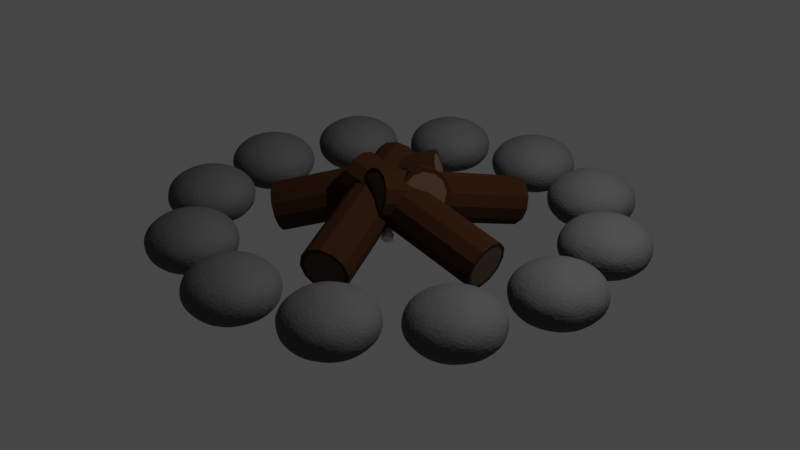 # Source: fire.blend  (saved by Blender 3.5.10; exported with 4.5.12 LTS)
import bpy
from mathutils import Matrix  # noqa: F401  (used for matrix-valued properties, if any)

bpy.ops.wm.read_factory_settings(use_empty=True)
scene = bpy.context.scene
scene.name = 'Scene'

# ---- collections
col_collection = bpy.data.collections.new('Collection'); scene.collection.children.link(col_collection)

# ---- materials (node trees are filled in below, after node groups)
mat_stone = bpy.data.materials.new('stone')
mat_stone.use_transparent_shadow = False
mat_wood_out = bpy.data.materials.new('wood_out')
mat_wood_out.use_transparent_shadow = False
mat_wood_in = bpy.data.materials.new('wood_in')
mat_wood_in.use_transparent_shadow = False

# ---- node groups
ng_geometry_nodes = bpy.data.node_groups.new('Geometry Nodes', 'GeometryNodeTree')
_s = ng_geometry_nodes.interface.new_socket(name='Geometry', in_out='OUTPUT', socket_type='NodeSocketGeometry')
_s = ng_geometry_nodes.interface.new_socket(name='Geometry', in_out='INPUT', socket_type='NodeSocketGeometry')
ng_geometry_nodes.is_modifier = True
_N = ng_geometry_nodes.nodes; _L = ng_geometry_nodes.links
n0 = _N.new('GeometryNodeDistributePointsOnFaces'); n0.name = 'Distribute Points on Faces'; n0.location = (-111, 150)
n0.inputs[4].default_value = 15.0
n0.inputs[6].default_value = 43
n1 = _N.new('NodeGroupInput'); n1.name = 'Group Input'; n1.location = (-358, 149)
n2 = _N.new('GeometryNodeMeshIcoSphere'); n2.name = 'Ico Sphere'; n2.location = (-91, -111)
n2.inputs[0].default_value = 0.07
n3 = _N.new('NodeGroupOutput'); n3.name = 'Group Output'; n3.location = (873, 88)
n4 = _N.new('GeometryNodeInstanceOnPoints'); n4.name = 'Instance on Points'; n4.location = (156, 100)
n5 = _N.new('GeometryNodeRealizeInstances'); n5.name = 'Realize Instances'; n5.location = (657, 141)
n6 = _N.new('FunctionNodeRandomValue'); n6.name = 'Random Value'; n6.location = (303, -52)
n6.inputs[3].default_value = 3.142
n6.inputs[8].default_value = 97
n7 = _N.new('GeometryNodeRotateInstances'); n7.name = 'Rotate Instances'; n7.location = (478, 170)
_L.new(n1.outputs[0], n0.inputs[0])
_L.new(n0.outputs[0], n4.inputs[0])
_L.new(n2.outputs[0], n4.inputs[2])
_L.new(n7.outputs[0], n5.inputs[0])
_L.new(n5.outputs[0], n3.inputs[0])
_L.new(n4.outputs[0], n7.inputs[0])
_L.new(n6.outputs[1], n7.inputs[2])
n3.is_active_output = True

# ---- material node trees
mat_stone.use_nodes = True; mat_stone.node_tree.nodes.clear()
_N = mat_stone.node_tree.nodes; _L = mat_stone.node_tree.links
n0 = _N.new('ShaderNodeBsdfPrincipled'); n0.name = 'Principled BSDF'; n0.location = (10, 300)
n0.distribution = 'GGX'
n0.subsurface_method = 'RANDOM_WALK_SKIN'
n0.inputs[0].default_value = (0.0836, 0.0836, 0.0836, 1.0)
n0.inputs[2].default_value = 0.7
n0.inputs[3].default_value = 1.45
n0.inputs[13].default_value = 0.1
n0.inputs[27].default_value = (0.0, 0.0, 0.0, 1.0)
n0.inputs[28].default_value = 1.0
n1 = _N.new('ShaderNodeOutputMaterial'); n1.name = 'Material Output'; n1.location = (300, 300)
_L.new(n0.outputs[0], n1.inputs[0])
n1.is_active_output = True
mat_wood_out.use_nodes = True; mat_wood_out.node_tree.nodes.clear()
_N = mat_wood_out.node_tree.nodes; _L = mat_wood_out.node_tree.links
n0 = _N.new('ShaderNodeBsdfPrincipled'); n0.name = 'Principled BSDF'; n0.location = (10, 300)
n0.distribution = 'GGX'
n0.subsurface_method = 'RANDOM_WALK_SKIN'
n0.inputs[0].default_value = (0.03144, 0.01069, 0.002106, 1.0)
n0.inputs[2].default_value = 0.9
n0.inputs[3].default_value = 1.45
n0.inputs[13].default_value = 0.1318
n0.inputs[27].default_value = (0.0, 0.0, 0.0, 1.0)
n0.inputs[28].default_value = 1.0
n1 = _N.new('ShaderNodeOutputMaterial'); n1.name = 'Material Output'; n1.location = (300, 300)
_L.new(n0.outputs[0], n1.inputs[0])
n1.is_active_output = True
mat_wood_in.use_nodes = True; mat_wood_in.node_tree.nodes.clear()
_N = mat_wood_in.node_tree.nodes; _L = mat_wood_in.node_tree.links
n0 = _N.new('ShaderNodeOutputMaterial'); n0.name = 'Material Output'; n0.location = (300, 300)
n1 = _N.new('ShaderNodeBsdfPrincipled'); n1.name = 'Principled BSDF'; n1.location = (10, 300)
n1.distribution = 'GGX'
n1.subsurface_method = 'RANDOM_WALK_SKIN'
n1.inputs[0].default_value = (0.07633, 0.04352, 0.02432, 1.0)
n1.inputs[2].default_value = 0.9
n1.inputs[3].default_value = 1.45
n1.inputs[27].default_value = (0.0, 0.0, 0.0, 1.0)
n1.inputs[28].default_value = 1.0
_L.new(n1.outputs[0], n0.inputs[0])
n0.is_active_output = True

# ---- world
world_world = bpy.data.worlds.new('World'); scene.world = world_world
world_world.use_nodes = True; world_world.node_tree.nodes.clear()
_N = world_world.node_tree.nodes; _L = world_world.node_tree.links
n0 = _N.new('ShaderNodeOutputWorld'); n0.name = 'World Output'; n0.location = (300, 300)
n1 = _N.new('ShaderNodeBackground'); n1.name = 'Background'; n1.location = (10, 300)
n1.inputs[0].default_value = (0.05088, 0.05088, 0.05088, 1.0)
_L.new(n1.outputs[0], n0.inputs[0])
n0.is_active_output = True
world_world.color = (0.05088, 0.05088, 0.05088)
world_world.use_sun_shadow = False
world_world.sun_shadow_jitter_overblur = 0.0

# ---- cameras
cam_camera = bpy.data.cameras.new('Camera')
cam_camera.clip_end = 100.0
cam_camera.ortho_scale = 7.314

# ---- lights
light_light = bpy.data.lights.new('Light', 'POINT')
light_light.transmission_factor = 0.0
light_light.energy = 1000.0
light_light.shadow_soft_size = 0.1
light_light.shadow_maximum_resolution = 0.006
light_light.use_absolute_resolution = True

# ---- meshes
me_icosphere = bpy.data.meshes.new('Icosphere')
me_icosphere.from_pydata([(2.073, -2.734e-10, -0.3225), (2.431, -0.2599, -0.1442), (1.936, -0.4205, -0.1442), (1.631, -2.734e-10, -0.1442), (1.936, 0.4205, -0.1442), (2.431, 0.2599, -0.1442), (2.21, -0.4205, 0.1442), (1.715, -0.2599, 0.1442), (1.715, 0.2599, 0.1442), (2.21, 0.4205, 0.1442), (2.515, -2.734e-10, 0.1442), (2.073, -2.734e-10, 0.3225), (1.994, -0.2414, -0.2744), (2.278, -0.1492, -0.2744), (2.202, -0.3986, -0.1696), (2.492, -2.734e-10, -0.1696), (2.278, 0.1492, -0.2744), (1.819, -2.734e-10, -0.2744), (1.734, -0.2463, -0.1696), (1.994, 0.2414, -0.2744), (1.734, 0.2463, -0.1696), (2.202, 0.3986, -0.1696), (2.547, -0.1541, 0.0), (2.547, 0.1541, 0.0), (2.073, -0.4988, 0.0), (2.366, -0.4035, 0.0), (1.599, -0.1541, 0.0), (1.78, -0.4035, 0.0), (1.78, 0.4035, 0.0), (1.599, 0.1541, 0.0), (2.366, 0.4035, 0.0), (2.073, 0.4988, 0.0), (2.412, -0.2463, 0.1696), (1.943, -0.3986, 0.1696), (1.654, -2.734e-10, 0.1696), (1.943, 0.3986, 0.1696), (2.412, 0.2463, 0.1696), (2.151, -0.2414, 0.2744), (2.327, -2.734e-10, 0.2744), (1.868, -0.1492, 0.2744), (1.868, 0.1492, 0.2744), (2.151, 0.2414, 0.2744)], [], [(0, 13, 12), (1, 13, 15), (0, 12, 17), (0, 17, 19), (0, 19, 16), (1, 15, 22), (2, 14, 24), (3, 18, 26), (4, 20, 28), (5, 21, 30), (1, 22, 25), (2, 24, 27), (3, 26, 29), (4, 28, 31), (5, 30, 23), (6, 32, 37), (7, 33, 39), (8, 34, 40), (9, 35, 41), (10, 36, 38), (38, 41, 11), (38, 36, 41), (36, 9, 41), (41, 40, 11), (41, 35, 40), (35, 8, 40), (40, 39, 11), (40, 34, 39), (34, 7, 39), (39, 37, 11), (39, 33, 37), (33, 6, 37), (37, 38, 11), (37, 32, 38), (32, 10, 38), (23, 36, 10), (23, 30, 36), (30, 9, 36), (31, 35, 9), (31, 28, 35), (28, 8, 35), (29, 34, 8), (29, 26, 34), (26, 7, 34), (27, 33, 7), (27, 24, 33), (24, 6, 33), (25, 32, 6), (25, 22, 32), (22, 10, 32), (30, 31, 9), (30, 21, 31), (21, 4, 31), (28, 29, 8), (28, 20, 29), (20, 3, 29), (26, 27, 7), (26, 18, 27), (18, 2, 27), (24, 25, 6), (24, 14, 25), (14, 1, 25), (22, 23, 10), (22, 15, 23), (15, 5, 23), (16, 21, 5), (16, 19, 21), (19, 4, 21), (19, 20, 4), (19, 17, 20), (17, 3, 20), (17, 18, 3), (17, 12, 18), (12, 2, 18), (15, 16, 5), (15, 13, 16), (13, 0, 16), (12, 14, 2), (12, 13, 14), (13, 1, 14)])
_uv = me_icosphere.uv_layers.new(name='UVMap')
_uv.uv.foreach_set('vector', [0.1818, 0.0, 0.2273, 0.07873, 0.1364, 0.07873, 0.2727, 0.1575, 0.3182, 0.07873, 0.3636, 0.1575, 0.9091, 0.0, 0.9545, 0.07873, 0.8636, 0.07873, 0.7273, 0.0, 0.7727, 0.07873, 0.6818, 0.07873, 0.5455, 0.0, 0.5909, 0.07873, 0.5, 0.07873, 0.2727, 0.1575, 0.3636, 0.1575, 0.3182, 0.2362, 0.09091, 0.1575, 0.1818, 0.1575, 0.1364, 0.2362, 0.8182, 0.1575, 0.9091, 0.1575, 0.8636, 0.2362, 0.6364, 0.1575, 0.7273, 0.1575, 0.6818, 0.2362, 0.4545, 0.1575, 0.5455, 0.1575, 0.5, 0.2362, 0.2727, 0.1575, 0.3182, 0.2362, 0.2273, 0.2362, 0.09091, 0.1575, 0.1364, 0.2362, 0.04546, 0.2362, 0.8182, 0.1575, 0.8636, 0.2362, 0.7727, 0.2362, 0.6364, 0.1575, 0.6818, 0.2362, 0.5909, 0.2362, 0.4545, 0.1575, 0.5, 0.2362, 0.4091, 0.2362, 0.1818, 0.3149, 0.2727, 0.3149, 0.2273, 0.3937, 0.0, 0.3149, 0.09091, 0.3149, 0.04546, 0.3937, 0.7273, 0.3149, 0.8182, 0.3149, 0.7727, 0.3937, 0.5455, 0.3149, 0.6364, 0.3149, 0.5909, 0.3937, 0.3636, 0.3149, 0.4545, 0.3149, 0.4091, 0.3937, 0.4091, 0.3937, 0.5, 0.3937, 0.4545, 0.4724, 0.4091, 0.3937, 0.4545, 0.3149, 0.5, 0.3937, 0.4545, 0.3149, 0.5455, 0.3149, 0.5, 0.3937, 0.5909, 0.3937, 0.6818, 0.3937, 0.6364, 0.4724, 0.5909, 0.3937, 0.6364, 0.3149, 0.6818, 0.3937, 0.6364, 0.3149, 0.7273, 0.3149, 0.6818, 0.3937, 0.7727, 0.3937, 0.8636, 0.3937, 0.8182, 0.4724, 0.7727, 0.3937, 0.8182, 0.3149, 0.8636, 0.3937, 0.8182, 0.3149, 0.9091, 0.3149, 0.8636, 0.3937, 0.04546, 0.3937, 0.1364, 0.3937, 0.09091, 0.4724, 0.04546, 0.3937, 0.09091, 0.3149, 0.1364, 0.3937, 0.09091, 0.3149, 0.1818, 0.3149, 0.1364, 0.3937, 0.2273, 0.3937, 0.3182, 0.3937, 0.2727, 0.4724, 0.2273, 0.3937, 0.2727, 0.3149, 0.3182, 0.3937, 0.2727, 0.3149, 0.3636, 0.3149, 0.3182, 0.3937, 0.4091, 0.2362, 0.4545, 0.3149, 0.3636, 0.3149, 0.4091, 0.2362, 0.5, 0.2362, 0.4545, 0.3149, 0.5, 0.2362, 0.5455, 0.3149, 0.4545, 0.3149, 0.5909, 0.2362, 0.6364, 0.3149, 0.5455, 0.3149, 0.5909, 0.2362, 0.6818, 0.2362, 0.6364, 0.3149, 0.6818, 0.2362, 0.7273, 0.3149, 0.6364, 0.3149, 0.7727, 0.2362, 0.8182, 0.3149, 0.7273, 0.3149, 0.7727, 0.2362, 0.8636, 0.2362, 0.8182, 0.3149, 0.8636, 0.2362, 0.9091, 0.3149, 0.8182, 0.3149, 0.04546, 0.2362, 0.09091, 0.3149, 0.0, 0.3149, 0.04546, 0.2362, 0.1364, 0.2362, 0.09091, 0.3149, 0.1364, 0.2362, 0.1818, 0.3149, 0.09091, 0.3149, 0.2273, 0.2362, 0.2727, 0.3149, 0.1818, 0.3149, 0.2273, 0.2362, 0.3182, 0.2362, 0.2727, 0.3149, 0.3182, 0.2362, 0.3636, 0.3149, 0.2727, 0.3149, 0.5, 0.2362, 0.5909, 0.2362, 0.5455, 0.3149, 0.5, 0.2362, 0.5455, 0.1575, 0.5909, 0.2362, 0.5455, 0.1575, 0.6364, 0.1575, 0.5909, 0.2362, 0.6818, 0.2362, 0.7727, 0.2362, 0.7273, 0.3149, 0.6818, 0.2362, 0.7273, 0.1575, 0.7727, 0.2362, 0.7273, 0.1575, 0.8182, 0.1575, 0.7727, 0.2362, 0.8636, 0.2362, 0.9545, 0.2362, 0.9091, 0.3149, 0.8636, 0.2362, 0.9091, 0.1575, 0.9545, 0.2362, 0.9091, 0.1575, 1.0, 0.1575, 0.9545, 0.2362, 0.1364, 0.2362, 0.2273, 0.2362, 0.1818, 0.3149, 0.1364, 0.2362, 0.1818, 0.1575, 0.2273, 0.2362, 0.1818, 0.1575, 0.2727, 0.1575, 0.2273, 0.2362, 0.3182, 0.2362, 0.4091, 0.2362, 0.3636, 0.3149, 0.3182, 0.2362, 0.3636, 0.1575, 0.4091, 0.2362, 0.3636, 0.1575, 0.4545, 0.1575, 0.4091, 0.2362, 0.5, 0.07873, 0.5455, 0.1575, 0.4545, 0.1575, 0.5, 0.07873, 0.5909, 0.07873, 0.5455, 0.1575, 0.5909, 0.07873, 0.6364, 0.1575, 0.5455, 0.1575, 0.6818, 0.07873, 0.7273, 0.1575, 0.6364, 0.1575, 0.6818, 0.07873, 0.7727, 0.07873, 0.7273, 0.1575, 0.7727, 0.07873, 0.8182, 0.1575, 0.7273, 0.1575, 0.8636, 0.07873, 0.9091, 0.1575, 0.8182, 0.1575, 0.8636, 0.07873, 0.9545, 0.07873, 0.9091, 0.1575, 0.9545, 0.07873, 1.0, 0.1575, 0.9091, 0.1575, 0.3636, 0.1575, 0.4091, 0.07873, 0.4545, 0.1575, 0.3636, 0.1575, 0.3182, 0.07873, 0.4091, 0.07873, 0.3182, 0.07873, 0.3636, 0.0, 0.4091, 0.07873, 0.1364, 0.07873, 0.1818, 0.1575, 0.09091, 0.1575, 0.1364, 0.07873, 0.2273, 0.07873, 0.1818, 0.1575, 0.2273, 0.07873, 0.2727, 0.1575, 0.1818, 0.1575])
me_icosphere.materials.append(mat_stone)
me_icosphere.update()
me_cylinder_001 = bpy.data.meshes.new('Cylinder.001')
me_cylinder_001.from_pydata([(-0.2891, 0.2462, 0.6468), (0.3308, -1.298, 0.2009), (-0.1914, 0.2935, 0.6188), (0.4285, -1.251, 0.1729), (-0.1254, 0.3421, 0.5422), (0.4945, -1.202, 0.09628), (-0.1089, 0.3789, 0.4376), (0.511, -1.166, -0.008328), (-0.1463, 0.3941, 0.333), (0.4736, -1.15, -0.1129), (-0.2275, 0.3836, 0.2564), (0.3924, -1.161, -0.1895), (-0.3308, 0.3502, 0.2284), (0.2891, -1.194, -0.2175), (-0.4285, 0.3029, 0.2564), (0.1914, -1.241, -0.1895), (-0.4945, 0.2544, 0.333), (0.1254, -1.29, -0.1129), (-0.511, 0.2175, 0.4376), (0.1089, -1.327, -0.008328), (-0.4736, 0.2023, 0.5422), (0.1463, -1.342, 0.09628), (-0.3924, 0.2128, 0.6188), (0.2275, -1.332, 0.1729), (-0.285, 0.2361, 0.6872), (-0.1685, 0.2926, 0.6538), (0.4514, -1.252, 0.2079), (0.3349, -1.308, 0.2413), (-0.08979, 0.3505, 0.5624), (0.5301, -1.194, 0.1165), (-0.07011, 0.3945, 0.4376), (0.5498, -1.15, -0.008328), (-0.1147, 0.4126, 0.3128), (0.5052, -1.132, -0.1331), (-0.2116, 0.4001, 0.2214), (0.4083, -1.144, -0.2245), (-0.3349, 0.3603, 0.188), (0.285, -1.184, -0.258), (-0.4514, 0.3038, 0.2214), (0.1685, -1.241, -0.2245), (-0.5301, 0.2459, 0.3128), (0.08979, -1.299, -0.1331), (-0.5498, 0.2019, 0.4376), (0.07011, -1.342, -0.008328), (-0.5052, 0.1838, 0.5624), (0.1147, -1.361, 0.1165), (-0.4083, 0.1963, 0.6538), (0.2116, -1.348, 0.2079)], [], [(24, 27, 26, 25), (25, 26, 29, 28), (28, 29, 31, 30), (30, 31, 33, 32), (32, 33, 35, 34), (34, 35, 37, 36), (36, 37, 39, 38), (38, 39, 41, 40), (40, 41, 43, 42), (42, 43, 45, 44), (3, 1, 23, 21, 19, 17, 15, 13, 11, 9, 7, 5), (44, 45, 47, 46), (46, 47, 27, 24), (0, 2, 4, 6, 8, 10, 12, 14, 16, 18, 20, 22), (2, 0, 24, 25), (1, 3, 26, 27), (4, 2, 25, 28), (3, 5, 29, 26), (6, 4, 28, 30), (5, 7, 31, 29), (8, 6, 30, 32), (7, 9, 33, 31), (10, 8, 32, 34), (9, 11, 35, 33), (12, 10, 34, 36), (11, 13, 37, 35), (14, 12, 36, 38), (13, 15, 39, 37), (16, 14, 38, 40), (15, 17, 41, 39), (18, 16, 40, 42), (17, 19, 43, 41), (20, 18, 42, 44), (19, 21, 45, 43), (22, 20, 44, 46), (21, 23, 47, 45), (0, 22, 46, 24), (23, 1, 27, 47)])
me_cylinder_001.polygons.foreach_set('material_index', [0, 0, 0, 0, 0, 0, 0, 0, 0, 0, 1, 0, 0, 1, 0, 0, 0, 0, 0, 0, 0, 0, 0, 0, 0, 0, 0, 0, 0, 0, 0, 0, 0, 0, 0, 0, 0, 0])
_uv = me_cylinder_001.uv_layers.new(name='UVMap')
_uv.uv.foreach_set('vector', [1.0, 0.5, 1.0, 1.0, 0.9167, 1.0, 0.9167, 0.5, 0.9167, 0.5, 0.9167, 1.0, 0.8333, 1.0, 0.8333, 0.5, 0.8333, 0.5, 0.8333, 1.0, 0.75, 1.0, 0.75, 0.5, 0.75, 0.5, 0.75, 1.0, 0.6667, 1.0, 0.6667, 0.5, 0.6667, 0.5, 0.6667, 1.0, 0.5833, 1.0, 0.5833, 0.5, 0.5833, 0.5, 0.5833, 1.0, 0.5, 1.0, 0.5, 0.5, 0.5, 0.5, 0.5, 1.0, 0.4167, 1.0, 0.4167, 0.5, 0.4167, 0.5, 0.4167, 1.0, 0.3333, 1.0, 0.3333, 0.5, 0.3333, 0.5, 0.3333, 1.0, 0.25, 1.0, 0.25, 0.5, 0.25, 0.5, 0.25, 1.0, 0.1667, 1.0, 0.1667, 0.5, 0.3506, 0.4242, 0.25, 0.4511, 0.1494, 0.4242, 0.0758, 0.3506, 0.04885, 0.25, 0.0758, 0.1494, 0.1494, 0.0758, 0.25, 0.04885, 0.3506, 0.0758, 0.4242, 0.1494, 0.4511, 0.25, 0.4242, 0.3506, 0.1667, 0.5, 0.1667, 1.0, 0.08333, 1.0, 0.08333, 0.5, 0.08333, 0.5, 0.08333, 1.0, 7.451e-08, 1.0, 7.451e-08, 0.5, 0.75, 0.4511, 0.8506, 0.4242, 0.9242, 0.3506, 0.9511, 0.25, 0.9242, 0.1494, 0.8506, 0.0758, 0.75, 0.04885, 0.6494, 0.0758, 0.5758, 0.1494, 0.5489, 0.25, 0.5758, 0.3506, 0.6494, 0.4242, 0.8506, 0.4242, 0.75, 0.4511, 0.75, 0.49, 0.87, 0.4578, 0.25, 0.4511, 0.3506, 0.4242, 0.37, 0.4578, 0.25, 0.49, 0.9242, 0.3506, 0.8506, 0.4242, 0.87, 0.4578, 0.9578, 0.37, 0.3506, 0.4242, 0.4242, 0.3506, 0.4578, 0.37, 0.37, 0.4578, 0.9511, 0.25, 0.9242, 0.3506, 0.9578, 0.37, 0.99, 0.25, 0.4242, 0.3506, 0.4511, 0.25, 0.49, 0.25, 0.4578, 0.37, 0.9242, 0.1494, 0.9511, 0.25, 0.99, 0.25, 0.9578, 0.13, 0.4511, 0.25, 0.4242, 0.1494, 0.4578, 0.13, 0.49, 0.25, 0.8506, 0.0758, 0.9242, 0.1494, 0.9578, 0.13, 0.87, 0.04215, 0.4242, 0.1494, 0.3506, 0.0758, 0.37, 0.04215, 0.4578, 0.13, 0.75, 0.04885, 0.8506, 0.0758, 0.87, 0.04215, 0.75, 0.01, 0.3506, 0.0758, 0.25, 0.04885, 0.25, 0.01, 0.37, 0.04215, 0.6494, 0.0758, 0.75, 0.04885, 0.75, 0.01, 0.63, 0.04215, 0.25, 0.04885, 0.1494, 0.0758, 0.13, 0.04215, 0.25, 0.01, 0.5758, 0.1494, 0.6494, 0.0758, 0.63, 0.04215, 0.5422, 0.13, 0.1494, 0.0758, 0.0758, 0.1494, 0.04215, 0.13, 0.13, 0.04215, 0.5489, 0.25, 0.5758, 0.1494, 0.5422, 0.13, 0.51, 0.25, 0.0758, 0.1494, 0.04885, 0.25, 0.01, 0.25, 0.04215, 0.13, 0.5758, 0.3506, 0.5489, 0.25, 0.51, 0.25, 0.5422, 0.37, 0.04885, 0.25, 0.0758, 0.3506, 0.04215, 0.37, 0.01, 0.25, 0.6494, 0.4242, 0.5758, 0.3506, 0.5422, 0.37, 0.63, 0.4578, 0.0758, 0.3506, 0.1494, 0.4242, 0.13, 0.4578, 0.04215, 0.37, 0.75, 0.4511, 0.6494, 0.4242, 0.63, 0.4578, 0.75, 0.49, 0.1494, 0.4242, 0.25, 0.4511, 0.25, 0.49, 0.13, 0.4578])
me_cylinder_001.materials.append(mat_wood_out)
me_cylinder_001.materials.append(mat_wood_in)
me_cylinder_001.update()
me_icosphere_002 = bpy.data.meshes.new('Icosphere.002')
me_icosphere_002.from_pydata([(0.0, 0.0, -0.06817), (0.04933, -0.03584, -0.03049), (-0.01884, -0.05799, -0.03049), (-0.06097, 0.0, -0.03049), (-0.01884, 0.05799, -0.03049), (0.04933, 0.03584, -0.03049), (0.01884, -0.05799, 0.03049), (-0.04933, -0.03584, 0.03049), (-0.04933, 0.03584, 0.03049), (0.01884, 0.05799, 0.03049), (0.06097, 0.0, 0.03049), (0.0, 0.0, 0.06817), (-0.01107, -0.03408, -0.05799), (0.02899, -0.02106, -0.05799), (0.01792, -0.05515, -0.03584), (0.05799, 0.0, -0.03584), (0.02899, 0.02106, -0.05799), (-0.03584, 0.0, -0.05799), (-0.04691, -0.03408, -0.03584), (-0.01107, 0.03408, -0.05799), (-0.04691, 0.03408, -0.03584), (0.01792, 0.05515, -0.03584), (0.06483, -0.02106, 0.0), (0.06483, 0.02106, 0.0), (0.0, -0.06817, 0.0), (0.04007, -0.05515, 0.0), (-0.06483, -0.02106, 0.0), (-0.04007, -0.05515, 0.0), (-0.04007, 0.05515, 0.0), (-0.06483, 0.02106, 0.0), (0.04007, 0.05515, 0.0), (0.0, 0.06817, 0.0), (0.04691, -0.03408, 0.03584), (-0.01792, -0.05515, 0.03584), (-0.05799, 0.0, 0.03584), (-0.01792, 0.05515, 0.03584), (0.04691, 0.03408, 0.03584), (0.01107, -0.03408, 0.05799), (0.03584, 0.0, 0.05799), (-0.02899, -0.02106, 0.05799), (-0.02899, 0.02106, 0.05799), (0.01107, 0.03408, 0.05799)], [], [(0, 13, 12), (1, 13, 15), (0, 12, 17), (0, 17, 19), (0, 19, 16), (1, 15, 22), (2, 14, 24), (3, 18, 26), (4, 20, 28), (5, 21, 30), (1, 22, 25), (2, 24, 27), (3, 26, 29), (4, 28, 31), (5, 30, 23), (6, 32, 37), (7, 33, 39), (8, 34, 40), (9, 35, 41), (10, 36, 38), (38, 41, 11), (38, 36, 41), (36, 9, 41), (41, 40, 11), (41, 35, 40), (35, 8, 40), (40, 39, 11), (40, 34, 39), (34, 7, 39), (39, 37, 11), (39, 33, 37), (33, 6, 37), (37, 38, 11), (37, 32, 38), (32, 10, 38), (23, 36, 10), (23, 30, 36), (30, 9, 36), (31, 35, 9), (31, 28, 35), (28, 8, 35), (29, 34, 8), (29, 26, 34), (26, 7, 34), (27, 33, 7), (27, 24, 33), (24, 6, 33), (25, 32, 6), (25, 22, 32), (22, 10, 32), (30, 31, 9), (30, 21, 31), (21, 4, 31), (28, 29, 8), (28, 20, 29), (20, 3, 29), (26, 27, 7), (26, 18, 27), (18, 2, 27), (24, 25, 6), (24, 14, 25), (14, 1, 25), (22, 23, 10), (22, 15, 23), (15, 5, 23), (16, 21, 5), (16, 19, 21), (19, 4, 21), (19, 20, 4), (19, 17, 20), (17, 3, 20), (17, 18, 3), (17, 12, 18), (12, 2, 18), (15, 16, 5), (15, 13, 16), (13, 0, 16), (12, 14, 2), (12, 13, 14), (13, 1, 14)])
_uv = me_icosphere_002.uv_layers.new(name='UVMap')
_uv.uv.foreach_set('vector', [0.1818, 0.0, 0.2273, 0.07873, 0.1364, 0.07873, 0.2727, 0.1575, 0.3182, 0.07873, 0.3636, 0.1575, 0.9091, 0.0, 0.9545, 0.07873, 0.8636, 0.07873, 0.7273, 0.0, 0.7727, 0.07873, 0.6818, 0.07873, 0.5455, 0.0, 0.5909, 0.07873, 0.5, 0.07873, 0.2727, 0.1575, 0.3636, 0.1575, 0.3182, 0.2362, 0.09091, 0.1575, 0.1818, 0.1575, 0.1364, 0.2362, 0.8182, 0.1575, 0.9091, 0.1575, 0.8636, 0.2362, 0.6364, 0.1575, 0.7273, 0.1575, 0.6818, 0.2362, 0.4545, 0.1575, 0.5455, 0.1575, 0.5, 0.2362, 0.2727, 0.1575, 0.3182, 0.2362, 0.2273, 0.2362, 0.09091, 0.1575, 0.1364, 0.2362, 0.04546, 0.2362, 0.8182, 0.1575, 0.8636, 0.2362, 0.7727, 0.2362, 0.6364, 0.1575, 0.6818, 0.2362, 0.5909, 0.2362, 0.4545, 0.1575, 0.5, 0.2362, 0.4091, 0.2362, 0.1818, 0.3149, 0.2727, 0.3149, 0.2273, 0.3937, 0.0, 0.3149, 0.09091, 0.3149, 0.04546, 0.3937, 0.7273, 0.3149, 0.8182, 0.3149, 0.7727, 0.3937, 0.5455, 0.3149, 0.6364, 0.3149, 0.5909, 0.3937, 0.3636, 0.3149, 0.4545, 0.3149, 0.4091, 0.3937, 0.4091, 0.3937, 0.5, 0.3937, 0.4545, 0.4724, 0.4091, 0.3937, 0.4545, 0.3149, 0.5, 0.3937, 0.4545, 0.3149, 0.5455, 0.3149, 0.5, 0.3937, 0.5909, 0.3937, 0.6818, 0.3937, 0.6364, 0.4724, 0.5909, 0.3937, 0.6364, 0.3149, 0.6818, 0.3937, 0.6364, 0.3149, 0.7273, 0.3149, 0.6818, 0.3937, 0.7727, 0.3937, 0.8636, 0.3937, 0.8182, 0.4724, 0.7727, 0.3937, 0.8182, 0.3149, 0.8636, 0.3937, 0.8182, 0.3149, 0.9091, 0.3149, 0.8636, 0.3937, 0.04546, 0.3937, 0.1364, 0.3937, 0.09091, 0.4724, 0.04546, 0.3937, 0.09091, 0.3149, 0.1364, 0.3937, 0.09091, 0.3149, 0.1818, 0.3149, 0.1364, 0.3937, 0.2273, 0.3937, 0.3182, 0.3937, 0.2727, 0.4724, 0.2273, 0.3937, 0.2727, 0.3149, 0.3182, 0.3937, 0.2727, 0.3149, 0.3636, 0.3149, 0.3182, 0.3937, 0.4091, 0.2362, 0.4545, 0.3149, 0.3636, 0.3149, 0.4091, 0.2362, 0.5, 0.2362, 0.4545, 0.3149, 0.5, 0.2362, 0.5455, 0.3149, 0.4545, 0.3149, 0.5909, 0.2362, 0.6364, 0.3149, 0.5455, 0.3149, 0.5909, 0.2362, 0.6818, 0.2362, 0.6364, 0.3149, 0.6818, 0.2362, 0.7273, 0.3149, 0.6364, 0.3149, 0.7727, 0.2362, 0.8182, 0.3149, 0.7273, 0.3149, 0.7727, 0.2362, 0.8636, 0.2362, 0.8182, 0.3149, 0.8636, 0.2362, 0.9091, 0.3149, 0.8182, 0.3149, 0.04546, 0.2362, 0.09091, 0.3149, 0.0, 0.3149, 0.04546, 0.2362, 0.1364, 0.2362, 0.09091, 0.3149, 0.1364, 0.2362, 0.1818, 0.3149, 0.09091, 0.3149, 0.2273, 0.2362, 0.2727, 0.3149, 0.1818, 0.3149, 0.2273, 0.2362, 0.3182, 0.2362, 0.2727, 0.3149, 0.3182, 0.2362, 0.3636, 0.3149, 0.2727, 0.3149, 0.5, 0.2362, 0.5909, 0.2362, 0.5455, 0.3149, 0.5, 0.2362, 0.5455, 0.1575, 0.5909, 0.2362, 0.5455, 0.1575, 0.6364, 0.1575, 0.5909, 0.2362, 0.6818, 0.2362, 0.7727, 0.2362, 0.7273, 0.3149, 0.6818, 0.2362, 0.7273, 0.1575, 0.7727, 0.2362, 0.7273, 0.1575, 0.8182, 0.1575, 0.7727, 0.2362, 0.8636, 0.2362, 0.9545, 0.2362, 0.9091, 0.3149, 0.8636, 0.2362, 0.9091, 0.1575, 0.9545, 0.2362, 0.9091, 0.1575, 1.0, 0.1575, 0.9545, 0.2362, 0.1364, 0.2362, 0.2273, 0.2362, 0.1818, 0.3149, 0.1364, 0.2362, 0.1818, 0.1575, 0.2273, 0.2362, 0.1818, 0.1575, 0.2727, 0.1575, 0.2273, 0.2362, 0.3182, 0.2362, 0.4091, 0.2362, 0.3636, 0.3149, 0.3182, 0.2362, 0.3636, 0.1575, 0.4091, 0.2362, 0.3636, 0.1575, 0.4545, 0.1575, 0.4091, 0.2362, 0.5, 0.07873, 0.5455, 0.1575, 0.4545, 0.1575, 0.5, 0.07873, 0.5909, 0.07873, 0.5455, 0.1575, 0.5909, 0.07873, 0.6364, 0.1575, 0.5455, 0.1575, 0.6818, 0.07873, 0.7273, 0.1575, 0.6364, 0.1575, 0.6818, 0.07873, 0.7727, 0.07873, 0.7273, 0.1575, 0.7727, 0.07873, 0.8182, 0.1575, 0.7273, 0.1575, 0.8636, 0.07873, 0.9091, 0.1575, 0.8182, 0.1575, 0.8636, 0.07873, 0.9545, 0.07873, 0.9091, 0.1575, 0.9545, 0.07873, 1.0, 0.1575, 0.9091, 0.1575, 0.3636, 0.1575, 0.4091, 0.07873, 0.4545, 0.1575, 0.3636, 0.1575, 0.3182, 0.07873, 0.4091, 0.07873, 0.3182, 0.07873, 0.3636, 0.0, 0.4091, 0.07873, 0.1364, 0.07873, 0.1818, 0.1575, 0.09091, 0.1575, 0.1364, 0.07873, 0.2273, 0.07873, 0.1818, 0.1575, 0.2273, 0.07873, 0.2727, 0.1575, 0.1818, 0.1575])
me_icosphere_002.update()
me_circle = bpy.data.meshes.new('Circle')
me_circle.from_pydata([(-1.085e-08, 0.542, 0.0), (-0.1057, 0.5316, 0.0), (-0.2074, 0.5008, 0.0), (-0.3011, 0.4507, 0.0), (-0.3833, 0.3833, 0.0), (-0.4507, 0.3011, 0.0), (-0.5008, 0.2074, 0.0), (-0.5316, 0.1057, 0.0), (-0.542, 9.647e-09, 0.0), (-0.5316, -0.1057, 0.0), (-0.5008, -0.2074, 0.0), (-0.4507, -0.3011, 0.0), (-0.3833, -0.3833, 0.0), (-0.3011, -0.4507, 0.0), (-0.2074, -0.5008, 0.0), (-0.1057, -0.5316, 0.0), (-1.085e-08, -0.542, 0.0), (0.1057, -0.5316, 0.0), (0.2074, -0.5008, 0.0), (0.3011, -0.4507, 0.0), (0.3833, -0.3833, 0.0), (0.4507, -0.3011, 0.0), (0.5008, -0.2074, 0.0), (0.5316, -0.1057, 0.0), (0.542, 9.647e-09, 0.0), (0.5316, 0.1057, 0.0), (0.5008, 0.2074, 0.0), (0.4507, 0.3011, 0.0), (0.3833, 0.3833, 0.0), (0.3011, 0.4507, 0.0), (0.2074, 0.5008, 0.0), (0.1057, 0.5316, 0.0)], [], [(1, 2, 3, 4, 5, 6, 7, 8, 9, 10, 11, 12, 13, 14, 15, 16, 17, 18, 19, 20, 21, 22, 23, 24, 25, 26, 27, 28, 29, 30, 31, 0)])
_uv = me_circle.uv_layers.new(name='UVMap')
_uv.uv.foreach_set('vector', [0.0, 0.0, 0.0, 0.0, 0.0, 0.0, 0.0, 0.0, 0.0, 0.0, 0.0, 0.0, 0.0, 0.0, 0.0, 0.0, 0.0, 0.0, 0.0, 0.0, 0.0, 0.0, 0.0, 0.0, 0.0, 0.0, 0.0, 0.0, 0.0, 0.0, 0.0, 0.0, 0.0, 0.0, 0.0, 0.0, 0.0, 0.0, 0.0, 0.0, 0.0, 0.0, 0.0, 0.0, 0.0, 0.0, 0.0, 0.0, 0.0, 0.0, 0.0, 0.0, 0.0, 0.0, 0.0, 0.0, 0.0, 0.0, 0.0, 0.0, 0.0, 0.0, 0.0, 0.0])
me_circle.update()

# ---- objects
ob_light_noimp = bpy.data.objects.new('Light-noimp', light_light)
ob_camera_noimp = bpy.data.objects.new('Camera-noimp', cam_camera)
ob_log_empty_noimp = bpy.data.objects.new('log_empty-noimp', None)
ob_stone = bpy.data.objects.new('stone', me_icosphere)
ob_stone_empty_noimp = bpy.data.objects.new('stone_empty-noimp', None)
ob_cylinder = bpy.data.objects.new('Cylinder', me_cylinder_001)
ob_coal_noimp = bpy.data.objects.new('coal-noimp', me_icosphere_002)
ob_coal_circle = bpy.data.objects.new('coal_circle', me_circle)

# ---- transforms, parenting, visibility, modifiers, constraints
ob_light_noimp.location = (4.076, 1.005, 5.904)
ob_light_noimp.rotation_euler = (0.6503, 0.05522, 1.866)
ob_light_noimp.lock_rotations_4d = False
ob_light_noimp.empty_display_type = 'ARROWS'
ob_light_noimp.color = (0.0, 0.0, 0.0, 0.0)
ob_light_noimp.lineart.crease_threshold = 0.0
ob_camera_noimp.location = (7.359, -6.926, 4.958)
ob_camera_noimp.rotation_euler = (1.109, 0.0, 0.8149)
ob_camera_noimp.lock_rotations_4d = False
ob_camera_noimp.empty_display_type = 'ARROWS'
ob_camera_noimp.color = (0.0, 0.0, 0.0, 0.0)
ob_camera_noimp.display_type = 'WIRE'
ob_camera_noimp.lineart.crease_threshold = 0.0
ob_log_empty_noimp.location = (0.0, 0.0, 0.0)
ob_log_empty_noimp.rotation_euler = (0.0, -0.0, 1.257)
ob_stone.location = (0.0, 0.0, 0.0)
_m = ob_stone.modifiers.new('Array', 'ARRAY')
_m.count = 12
_m.use_relative_offset = False
_m.use_object_offset = True
_m.offset_object = ob_stone_empty_noimp
_m = ob_stone.modifiers.new('Subdivision', 'SUBSURF')
_m.levels = 0
ob_stone_empty_noimp.location = (0.0, 0.0, 0.0)
ob_stone_empty_noimp.rotation_euler = (0.0, -0.0, 0.5236)
ob_cylinder.location = (0.0, 0.0, 0.0)
_m = ob_cylinder.modifiers.new('Array', 'ARRAY')
_m.count = 5
_m.use_relative_offset = False
_m.use_object_offset = True
_m.offset_object = ob_log_empty_noimp
ob_coal_noimp.location = (0.0, 0.0, 0.0)
ob_coal_circle.location = (0.0, 0.0, 0.0)
_m = ob_coal_circle.modifiers.new('GeometryNodes', 'NODES')
_m.node_group = ng_geometry_nodes

# ---- collection membership
col_collection.objects.link(ob_light_noimp)
col_collection.objects.link(ob_camera_noimp)
col_collection.objects.link(ob_log_empty_noimp)
col_collection.objects.link(ob_stone)
col_collection.objects.link(ob_stone_empty_noimp)
col_collection.objects.link(ob_cylinder)
col_collection.objects.link(ob_coal_noimp)
col_collection.objects.link(ob_coal_circle)

# ---- scene / render settings (as saved in the file)
scene.camera = ob_camera_noimp
scene.frame_start = 1; scene.frame_end = 250; scene.frame_set(1)
scene.render.engine = 'BLENDER_EEVEE_NEXT'
scene.cycles.sampling_pattern = 'TABULATED_SOBOL'
scene.view_settings.view_transform = 'Filmic'
bpy.context.view_layer.update()
